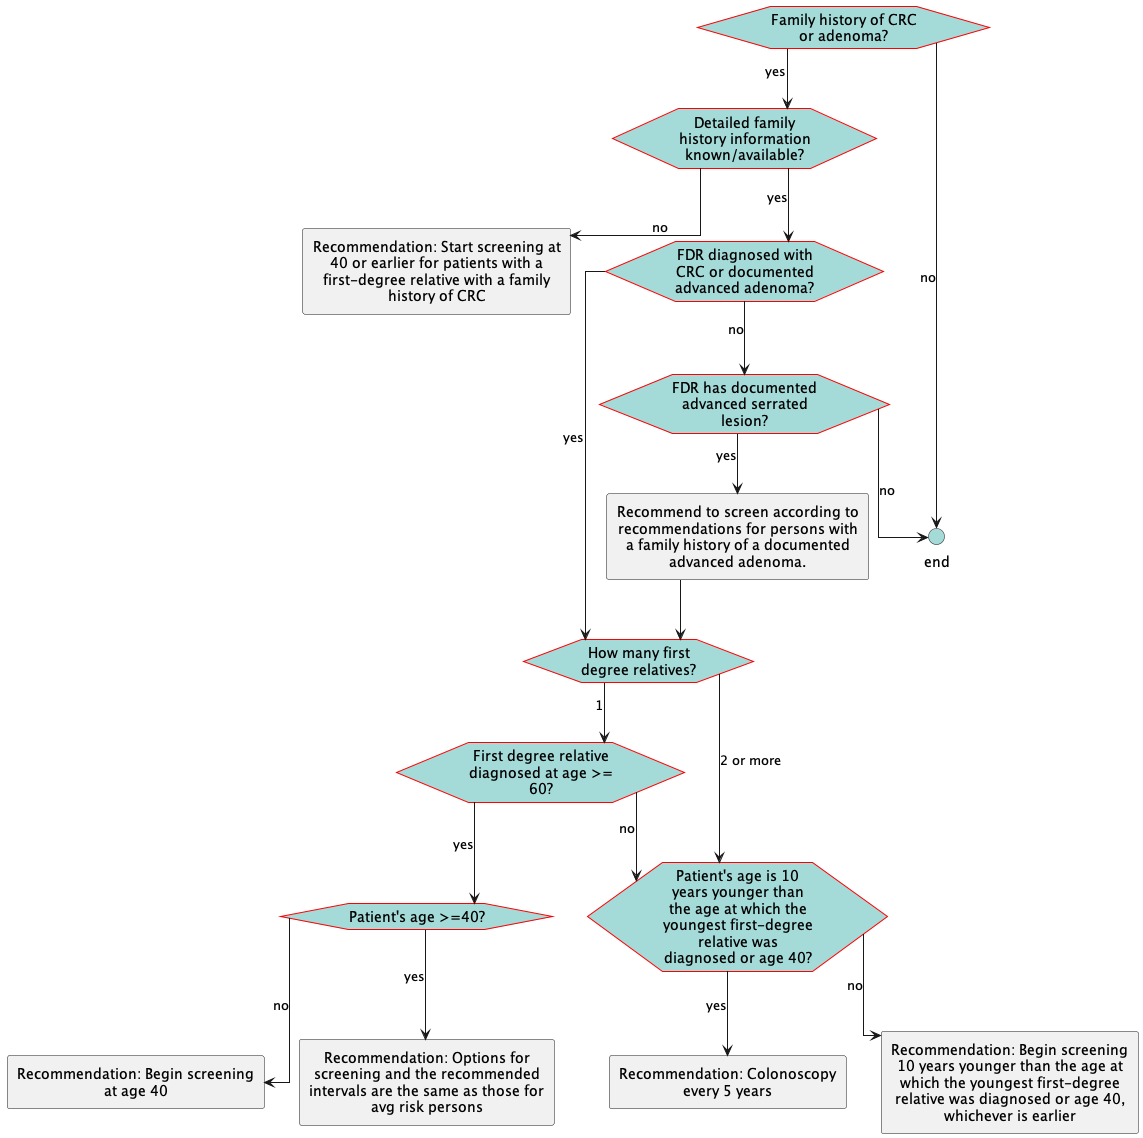

The diagram above was rendered by PlantUML. Its source (embedded in the PNG):
@startuml
hide stereotype
skinparam linetype ortho
<style>
hexagon {
    MaximumWidth: 150 
    BackGroundColor: A4DBD8 
    LineThickness: 1 
    LineColor: red 
    HorizontalAlignment: center
}
rectangle {
    MaximumWidth: 250 
    HorizontalAlignment: center
}
.end {
    BackGroundColor: #A4DBD8
}
</style>
hexagon "Family history of CRC or adenoma?" as eve_FamilyHx  [[#eve-FamilyHx ]]
hexagon "Detailed family history information known/available?" as eve_KnownFamilyHx [[#eve-KnownFamilyHx]]
hexagon "FDR diagnosed with CRC or documented advanced adenoma?" as eve_FDRCRCAdvancedAdenoma [[#eve-FDRCRCAdvancedAdenoma]]
hexagon "FDR has documented advanced serrated lesion?" as eve_FDRAdvancedSerratedLesion [[#eve-FDRAdvancedSerratedLesion]]
rectangle "Recommend to screen according to recommendations for persons with a family history of a documented advanced adenoma." as act_MSTFSerratedLesion [[#act-MSTFSerratedLesion]]
hexagon "How many first degree relatives?" as eve_HowManyFDR [[#eve-HowManyFDR]]
hexagon "First degree relative diagnosed at age >= 60?" as eve_FDR60OrOlder [[#eve-FDR60OrOlder]]
hexagon "Patient's age >=40?" as eve_AgeOver40 [[#eve-AgeOver40]]
hexagon "Patient's age is 10 years younger than the age at which the youngest first-degree relative was diagnosed or age 40?" as eve_Age40or10YearsBeforeDiagnosis [[#eve-Age40or10YearsBeforeDiagnosis]]
circle "end" as end_1 <<end>>
rectangle "Recommendation: Start screening at 40 or earlier for patients with a first-degree relative with a family history of CRC" as act_UnknownFamilyHx [[#act-UnknownFamilyHx]]
rectangle "Recommendation: Begin screening at age 40" as act_RecommendStartScreeningAt40 [[#act-RecommendStartScreeningAt40]]
rectangle "Recommendation: Options for screening and the recommended intervals are the same as those for avg risk persons" as act_RecommendationSameAsAvgRisk [[#act-RecommendationSameAsAvgRisk]]
rectangle "Recommendation: Colonoscopy every 5 years" as act_ColonoscopyEvery5 [[#act-ColonoscopyEvery5]]
rectangle "Recommendation: Begin screening 10 years younger than the age at which the youngest first-degree relative was diagnosed or age 40, whichever is earlier" as act_RecommendStartScreeningLater [[#act-RecommendStartScreeningLater]]
eve_FamilyHx -->eve_KnownFamilyHx: yes
eve_FamilyHx -->end_1: no
eve_KnownFamilyHx-->eve_FDRCRCAdvancedAdenoma: yes
eve_KnownFamilyHx-->act_UnknownFamilyHx: no
eve_FDRCRCAdvancedAdenoma-->eve_HowManyFDR: yes
eve_FDRCRCAdvancedAdenoma-->eve_FDRAdvancedSerratedLesion: no
eve_FDRAdvancedSerratedLesion-->act_MSTFSerratedLesion: yes
eve_FDRAdvancedSerratedLesion-->end_1: no
act_MSTFSerratedLesion-->eve_HowManyFDR
eve_HowManyFDR-->eve_FDR60OrOlder: 1
eve_HowManyFDR-->eve_Age40or10YearsBeforeDiagnosis: 2 or more
eve_FDR60OrOlder-->eve_AgeOver40: yes
eve_AgeOver40-->act_RecommendStartScreeningAt40: no
eve_AgeOver40-->act_RecommendationSameAsAvgRisk: yes
eve_FDR60OrOlder-->eve_Age40or10YearsBeforeDiagnosis: no
eve_Age40or10YearsBeforeDiagnosis-->act_ColonoscopyEvery5: yes
eve_Age40or10YearsBeforeDiagnosis-->act_RecommendStartScreeningLater: no
@enduml